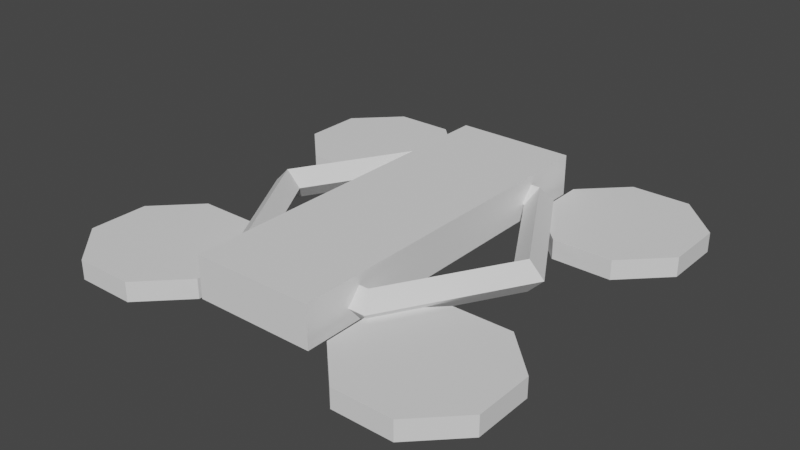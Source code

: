 # Source: BasicDrone.blend  (saved by Blender 3.4.6; exported with 4.5.12 LTS)
import bpy
from mathutils import Matrix  # noqa: F401  (used for matrix-valued properties, if any)

bpy.ops.wm.read_factory_settings(use_empty=True)
scene = bpy.context.scene
scene.name = 'Scene'

# ---- collections
col_collection = bpy.data.collections.new('Collection'); scene.collection.children.link(col_collection)

# ---- world
world_world = bpy.data.worlds.new('World'); scene.world = world_world
world_world.use_nodes = True; world_world.node_tree.nodes.clear()
_N = world_world.node_tree.nodes; _L = world_world.node_tree.links
n0 = _N.new('ShaderNodeOutputWorld'); n0.name = 'World Output'; n0.location = (300, 300)
n1 = _N.new('ShaderNodeBackground'); n1.name = 'Background'; n1.location = (10, 300)
n1.inputs[0].default_value = (0.05088, 0.05088, 0.05088, 1.0)
_L.new(n1.outputs[0], n0.inputs[0])
n0.is_active_output = True
world_world.color = (0.05088, 0.05088, 0.05088)
world_world.use_sun_shadow = False
world_world.sun_shadow_jitter_overblur = 0.0

# ---- meshes
me_cylinder = bpy.data.meshes.new('Cylinder')
me_cylinder.from_pydata([], [], [])
_uv = me_cylinder.uv_layers.new(name='UVMap')
_uv.uv.foreach_set('vector', [])
me_cylinder.update()
me_torus = bpy.data.meshes.new('Torus')
me_torus.from_pydata([(0.8, 0.0, 0.1381), (0.72, 0.0, 0.2181), (0.64, 0.0, 0.1381), (0.72, 0.0, 0.05814), (0.4, 0.6928, 0.1381), (0.36, 0.6235, 0.2181), (0.32, 0.5543, 0.1381), (0.36, 0.6235, 0.05814), (-0.4, 0.6928, 0.1381), (-0.36, 0.6235, 0.2181), (-0.32, 0.5543, 0.1381), (-0.36, 0.6235, 0.05814), (-0.8, 6.994e-08, 0.1381), (-0.72, 6.294e-08, 0.2181), (-0.64, 5.595e-08, 0.1381), (-0.72, 6.294e-08, 0.05814), (-0.4, -0.6928, 0.1381), (-0.36, -0.6235, 0.2181), (-0.32, -0.5543, 0.1381), (-0.36, -0.6235, 0.05814), (0.4, -0.6928, 0.1381), (0.36, -0.6235, 0.2181), (0.32, -0.5543, 0.1381), (0.36, -0.6235, 0.05814)], [], [(0, 4, 5, 1), (1, 5, 6, 2), (2, 6, 7, 3), (3, 7, 4, 0), (4, 8, 9, 5), (5, 9, 10, 6), (6, 10, 11, 7), (7, 11, 8, 4), (8, 12, 13, 9), (9, 13, 14, 10), (10, 14, 15, 11), (11, 15, 12, 8), (12, 16, 17, 13), (13, 17, 18, 14), (14, 18, 19, 15), (15, 19, 16, 12), (16, 20, 21, 17), (17, 21, 22, 18), (18, 22, 23, 19), (19, 23, 20, 16), (20, 0, 1, 21), (21, 1, 2, 22), (22, 2, 3, 23), (23, 3, 0, 20)])
_uv = me_torus.uv_layers.new(name='UVMap')
_uv.uv.foreach_set('vector', [0.5, 0.5, 0.6667, 0.5, 0.6667, 0.75, 0.5, 0.75, 0.5, 0.75, 0.6667, 0.75, 0.6667, 1.0, 0.5, 1.0, 0.5, 0.0, 0.6667, 0.0, 0.6667, 0.25, 0.5, 0.25, 0.5, 0.25, 0.6667, 0.25, 0.6667, 0.5, 0.5, 0.5, 0.6667, 0.5, 0.8333, 0.5, 0.8333, 0.75, 0.6667, 0.75, 0.6667, 0.75, 0.8333, 0.75, 0.8333, 1.0, 0.6667, 1.0, 0.6667, 0.0, 0.8333, 0.0, 0.8333, 0.25, 0.6667, 0.25, 0.6667, 0.25, 0.8333, 0.25, 0.8333, 0.5, 0.6667, 0.5, 0.8333, 0.5, 1.0, 0.5, 1.0, 0.75, 0.8333, 0.75, 0.8333, 0.75, 1.0, 0.75, 1.0, 1.0, 0.8333, 1.0, 0.8333, 0.0, 1.0, 0.0, 1.0, 0.25, 0.8333, 0.25, 0.8333, 0.25, 1.0, 0.25, 1.0, 0.5, 0.8333, 0.5, -1.11e-16, 0.5, 0.1667, 0.5, 0.1667, 0.75, -1.11e-16, 0.75, -1.11e-16, 0.75, 0.1667, 0.75, 0.1667, 1.0, -1.11e-16, 1.0, -1.11e-16, 0.0, 0.1667, 0.0, 0.1667, 0.25, -1.11e-16, 0.25, -1.11e-16, 0.25, 0.1667, 0.25, 0.1667, 0.5, -1.11e-16, 0.5, 0.1667, 0.5, 0.3333, 0.5, 0.3333, 0.75, 0.1667, 0.75, 0.1667, 0.75, 0.3333, 0.75, 0.3333, 1.0, 0.1667, 1.0, 0.1667, 0.0, 0.3333, 0.0, 0.3333, 0.25, 0.1667, 0.25, 0.1667, 0.25, 0.3333, 0.25, 0.3333, 0.5, 0.1667, 0.5, 0.3333, 0.5, 0.5, 0.5, 0.5, 0.75, 0.3333, 0.75, 0.3333, 0.75, 0.5, 0.75, 0.5, 1.0, 0.3333, 1.0, 0.3333, 0.0, 0.5, 0.0, 0.5, 0.25, 0.3333, 0.25, 0.3333, 0.25, 0.5, 0.25, 0.5, 0.5, 0.3333, 0.5])
me_torus.update()
me_cube_001 = bpy.data.meshes.new('Cube.001')
me_cube_001.from_pydata([(-0.312, -0.9305, 0.05432), (-0.312, -0.9305, 0.2695), (-0.312, 0.9305, 0.05432), (-0.312, 0.9305, 0.2695), (0.312, -0.9305, 0.05432), (0.312, -0.9305, 0.2695), (0.312, 0.9305, 0.05432), (0.312, 0.9305, 0.2695)], [], [(0, 1, 3, 2), (2, 3, 7, 6), (6, 7, 5, 4), (4, 5, 1, 0), (2, 6, 4, 0), (7, 3, 1, 5)])
_uv = me_cube_001.uv_layers.new(name='UVMap')
_uv.uv.foreach_set('vector', [0.375, 0.0, 0.625, 0.0, 0.625, 0.25, 0.375, 0.25, 0.375, 0.25, 0.625, 0.25, 0.625, 0.5, 0.375, 0.5, 0.375, 0.5, 0.625, 0.5, 0.625, 0.75, 0.375, 0.75, 0.375, 0.75, 0.625, 0.75, 0.625, 1.0, 0.375, 1.0, 0.125, 0.5, 0.375, 0.5, 0.375, 0.75, 0.125, 0.75, 0.625, 0.5, 0.875, 0.5, 0.875, 0.75, 0.625, 0.75])
me_cube_001.update()
me_cylinder_001 = bpy.data.meshes.new('Cylinder.001')
me_cylinder_001.from_pydata([(-0.1531, 0.3696, -0.05), (-0.1531, 0.3696, 0.05), (0.1531, 0.3696, -0.05), (0.1531, 0.3696, 0.05), (0.3696, 0.1531, -0.05), (0.3696, 0.1531, 0.05), (0.3696, -0.1531, -0.05), (0.3696, -0.1531, 0.05), (0.1531, -0.3696, -0.05), (0.1531, -0.3696, 0.05), (-0.1531, -0.3696, -0.05), (-0.1531, -0.3696, 0.05), (-0.3696, -0.1531, -0.05), (-0.3696, -0.1531, 0.05), (-0.3696, 0.1531, -0.05), (-0.3696, 0.1531, 0.05)], [], [(0, 1, 3, 2), (2, 3, 5, 4), (4, 5, 7, 6), (6, 7, 9, 8), (8, 9, 11, 10), (10, 11, 13, 12), (3, 1, 15, 13, 11, 9, 7, 5), (12, 13, 15, 14), (14, 15, 1, 0), (0, 2, 4, 6, 8, 10, 12, 14)])
_uv = me_cylinder_001.uv_layers.new(name='UVMap')
_uv.uv.foreach_set('vector', [1.0, 0.5, 1.0, 1.0, 0.875, 1.0, 0.875, 0.5, 0.875, 0.5, 0.875, 1.0, 0.75, 1.0, 0.75, 0.5, 0.75, 0.5, 0.75, 1.0, 0.625, 1.0, 0.625, 0.5, 0.625, 0.5, 0.625, 1.0, 0.5, 1.0, 0.5, 0.5, 0.5, 0.5, 0.5, 1.0, 0.375, 1.0, 0.375, 0.5, 0.375, 0.5, 0.375, 1.0, 0.25, 1.0, 0.25, 0.5, 0.4197, 0.4197, 0.25, 0.49, 0.08029, 0.4197, 0.01, 0.25, 0.08029, 0.08029, 0.25, 0.01, 0.4197, 0.08029, 0.49, 0.25, 0.25, 0.5, 0.25, 1.0, 0.125, 1.0, 0.125, 0.5, 0.125, 0.5, 0.125, 1.0, 0.0, 1.0, 0.0, 0.5, 0.75, 0.49, 0.9197, 0.4197, 0.99, 0.25, 0.9197, 0.08029, 0.75, 0.01, 0.5803, 0.08029, 0.51, 0.25, 0.5803, 0.4197])
me_cylinder_001.update()
me_cylinder_002 = bpy.data.meshes.new('Cylinder.002')
me_cylinder_002.from_pydata([(-0.1531, 0.3696, -0.05), (-0.1531, 0.3696, 0.05), (0.1531, 0.3696, -0.05), (0.1531, 0.3696, 0.05), (0.3696, 0.1531, -0.05), (0.3696, 0.1531, 0.05), (0.3696, -0.1531, -0.05), (0.3696, -0.1531, 0.05), (0.1531, -0.3696, -0.05), (0.1531, -0.3696, 0.05), (-0.1531, -0.3696, -0.05), (-0.1531, -0.3696, 0.05), (-0.3696, -0.1531, -0.05), (-0.3696, -0.1531, 0.05), (-0.3696, 0.1531, -0.05), (-0.3696, 0.1531, 0.05)], [], [(0, 1, 3, 2), (2, 3, 5, 4), (4, 5, 7, 6), (6, 7, 9, 8), (8, 9, 11, 10), (10, 11, 13, 12), (3, 1, 15, 13, 11, 9, 7, 5), (12, 13, 15, 14), (14, 15, 1, 0), (0, 2, 4, 6, 8, 10, 12, 14)])
_uv = me_cylinder_002.uv_layers.new(name='UVMap')
_uv.uv.foreach_set('vector', [1.0, 0.5, 1.0, 1.0, 0.875, 1.0, 0.875, 0.5, 0.875, 0.5, 0.875, 1.0, 0.75, 1.0, 0.75, 0.5, 0.75, 0.5, 0.75, 1.0, 0.625, 1.0, 0.625, 0.5, 0.625, 0.5, 0.625, 1.0, 0.5, 1.0, 0.5, 0.5, 0.5, 0.5, 0.5, 1.0, 0.375, 1.0, 0.375, 0.5, 0.375, 0.5, 0.375, 1.0, 0.25, 1.0, 0.25, 0.5, 0.4197, 0.4197, 0.25, 0.49, 0.08029, 0.4197, 0.01, 0.25, 0.08029, 0.08029, 0.25, 0.01, 0.4197, 0.08029, 0.49, 0.25, 0.25, 0.5, 0.25, 1.0, 0.125, 1.0, 0.125, 0.5, 0.125, 0.5, 0.125, 1.0, 0.0, 1.0, 0.0, 0.5, 0.75, 0.49, 0.9197, 0.4197, 0.99, 0.25, 0.9197, 0.08029, 0.75, 0.01, 0.5803, 0.08029, 0.51, 0.25, 0.5803, 0.4197])
me_cylinder_002.update()
me_cylinder_003 = bpy.data.meshes.new('Cylinder.003')
me_cylinder_003.from_pydata([(-0.1531, 0.3696, -0.05), (-0.1531, 0.3696, 0.05), (0.1531, 0.3696, -0.05), (0.1531, 0.3696, 0.05), (0.3696, 0.1531, -0.05), (0.3696, 0.1531, 0.05), (0.3696, -0.1531, -0.05), (0.3696, -0.1531, 0.05), (0.1531, -0.3696, -0.05), (0.1531, -0.3696, 0.05), (-0.1531, -0.3696, -0.05), (-0.1531, -0.3696, 0.05), (-0.3696, -0.1531, -0.05), (-0.3696, -0.1531, 0.05), (-0.3696, 0.1531, -0.05), (-0.3696, 0.1531, 0.05)], [], [(0, 1, 3, 2), (2, 3, 5, 4), (4, 5, 7, 6), (6, 7, 9, 8), (8, 9, 11, 10), (10, 11, 13, 12), (3, 1, 15, 13, 11, 9, 7, 5), (12, 13, 15, 14), (14, 15, 1, 0), (0, 2, 4, 6, 8, 10, 12, 14)])
_uv = me_cylinder_003.uv_layers.new(name='UVMap')
_uv.uv.foreach_set('vector', [1.0, 0.5, 1.0, 1.0, 0.875, 1.0, 0.875, 0.5, 0.875, 0.5, 0.875, 1.0, 0.75, 1.0, 0.75, 0.5, 0.75, 0.5, 0.75, 1.0, 0.625, 1.0, 0.625, 0.5, 0.625, 0.5, 0.625, 1.0, 0.5, 1.0, 0.5, 0.5, 0.5, 0.5, 0.5, 1.0, 0.375, 1.0, 0.375, 0.5, 0.375, 0.5, 0.375, 1.0, 0.25, 1.0, 0.25, 0.5, 0.4197, 0.4197, 0.25, 0.49, 0.08029, 0.4197, 0.01, 0.25, 0.08029, 0.08029, 0.25, 0.01, 0.4197, 0.08029, 0.49, 0.25, 0.25, 0.5, 0.25, 1.0, 0.125, 1.0, 0.125, 0.5, 0.125, 0.5, 0.125, 1.0, 0.0, 1.0, 0.0, 0.5, 0.75, 0.49, 0.9197, 0.4197, 0.99, 0.25, 0.9197, 0.08029, 0.75, 0.01, 0.5803, 0.08029, 0.51, 0.25, 0.5803, 0.4197])
me_cylinder_003.update()
me_cylinder_004 = bpy.data.meshes.new('Cylinder.004')
me_cylinder_004.from_pydata([(-0.1531, 0.3696, -0.05), (-0.1531, 0.3696, 0.05), (0.1531, 0.3696, -0.05), (0.1531, 0.3696, 0.05), (0.3696, 0.1531, -0.05), (0.3696, 0.1531, 0.05), (0.3696, -0.1531, -0.05), (0.3696, -0.1531, 0.05), (0.1531, -0.3696, -0.05), (0.1531, -0.3696, 0.05), (-0.1531, -0.3696, -0.05), (-0.1531, -0.3696, 0.05), (-0.3696, -0.1531, -0.05), (-0.3696, -0.1531, 0.05), (-0.3696, 0.1531, -0.05), (-0.3696, 0.1531, 0.05)], [], [(0, 1, 3, 2), (2, 3, 5, 4), (4, 5, 7, 6), (6, 7, 9, 8), (8, 9, 11, 10), (10, 11, 13, 12), (3, 1, 15, 13, 11, 9, 7, 5), (12, 13, 15, 14), (14, 15, 1, 0), (0, 2, 4, 6, 8, 10, 12, 14)])
_uv = me_cylinder_004.uv_layers.new(name='UVMap')
_uv.uv.foreach_set('vector', [1.0, 0.5, 1.0, 1.0, 0.875, 1.0, 0.875, 0.5, 0.875, 0.5, 0.875, 1.0, 0.75, 1.0, 0.75, 0.5, 0.75, 0.5, 0.75, 1.0, 0.625, 1.0, 0.625, 0.5, 0.625, 0.5, 0.625, 1.0, 0.5, 1.0, 0.5, 0.5, 0.5, 0.5, 0.5, 1.0, 0.375, 1.0, 0.375, 0.5, 0.375, 0.5, 0.375, 1.0, 0.25, 1.0, 0.25, 0.5, 0.4197, 0.4197, 0.25, 0.49, 0.08029, 0.4197, 0.01, 0.25, 0.08029, 0.08029, 0.25, 0.01, 0.4197, 0.08029, 0.49, 0.25, 0.25, 0.5, 0.25, 1.0, 0.125, 1.0, 0.125, 0.5, 0.125, 0.5, 0.125, 1.0, 0.0, 1.0, 0.0, 0.5, 0.75, 0.49, 0.9197, 0.4197, 0.99, 0.25, 0.9197, 0.08029, 0.75, 0.01, 0.5803, 0.08029, 0.51, 0.25, 0.5803, 0.4197])
me_cylinder_004.update()

# ---- objects
ob_cylinder = bpy.data.objects.new('Cylinder', me_cylinder)
ob_torus = bpy.data.objects.new('Torus', me_torus)
ob_cube = bpy.data.objects.new('Cube', me_cube_001)
ob_cylinder_001 = bpy.data.objects.new('Cylinder.001', me_cylinder_001)
ob_cylinder_002 = bpy.data.objects.new('Cylinder.002', me_cylinder_002)
ob_cylinder_003 = bpy.data.objects.new('Cylinder.003', me_cylinder_003)
ob_cylinder_004 = bpy.data.objects.new('Cylinder.004', me_cylinder_004)

# ---- transforms, parenting, visibility, modifiers, constraints
ob_cylinder.parent = ob_cube
ob_cylinder.location = (0.0, 0.0, 0.0)
ob_torus.parent = ob_cube
ob_torus.location = (0.0, 0.0, 0.0)
ob_cube.location = (0.0, 0.0, 0.0)
ob_cylinder_001.parent = ob_cube
ob_cylinder_001.location = (0.744, 0.7659, 0.0558)
ob_cylinder_002.parent = ob_cube
ob_cylinder_002.location = (-0.756, 0.7659, 0.0558)
ob_cylinder_003.parent = ob_cube
ob_cylinder_003.location = (-0.756, -0.7341, 0.0558)
ob_cylinder_004.parent = ob_cube
ob_cylinder_004.location = (0.744, -0.7341, 0.0558)

# ---- collection membership
col_collection.objects.link(ob_cylinder)
col_collection.objects.link(ob_torus)
col_collection.objects.link(ob_cube)
col_collection.objects.link(ob_cylinder_001)
col_collection.objects.link(ob_cylinder_002)
col_collection.objects.link(ob_cylinder_003)
col_collection.objects.link(ob_cylinder_004)

# ---- scene / render settings (as saved in the file)
scene.frame_start = 1; scene.frame_end = 250; scene.frame_set(1)
scene.render.engine = 'BLENDER_EEVEE_NEXT'
scene.cycles.sampling_pattern = 'TABULATED_SOBOL'
scene.cycles.use_light_tree = False
scene.view_settings.view_transform = 'Filmic'
bpy.context.view_layer.update()

# ---- added for rendering (the .blend has no active camera and no usable light): camera, sun
cam_auto = bpy.data.cameras.new('AutoCamera')
cam_auto.lens = 50.0
cam_auto.sensor_width = 36.0
cam_auto.clip_end = 1000.0
ob_auto_camera = bpy.data.objects.new('AutoCamera', cam_auto)
scene.collection.objects.link(ob_auto_camera)
ob_auto_camera.location = (2.93439, -3.51259, 2.48708)
ob_auto_camera.rotation_euler = (1.09748, -7.21219e-08, 0.694738)
scene.camera = ob_auto_camera
light_auto_sun = bpy.data.lights.new('AutoSun', 'SUN')
light_auto_sun.energy = 3.0
light_auto_sun.angle = 0.0523599
ob_auto_sun = bpy.data.objects.new('AutoSun', light_auto_sun)
scene.collection.objects.link(ob_auto_sun)
ob_auto_sun.rotation_euler = (0.872665, 0.174533, 0.523599)
bpy.context.view_layer.update()
